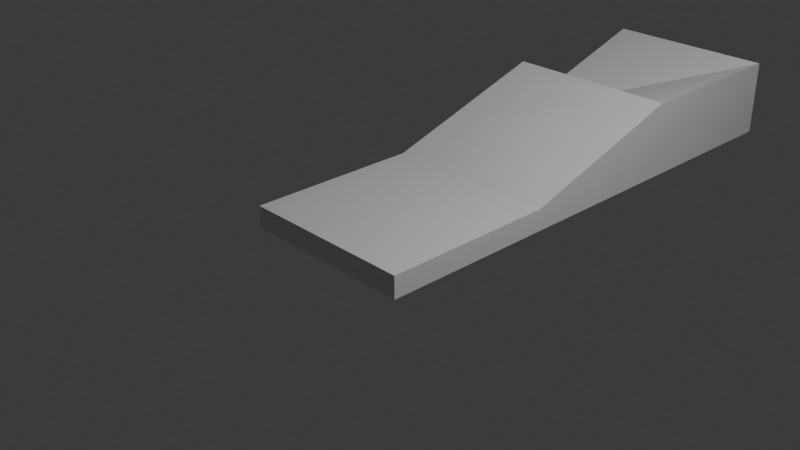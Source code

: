 # Source: level_tiles.blend  (saved by Blender 5.0.119; exported with 4.5.12 LTS)
import bpy
from mathutils import Matrix  # noqa: F401  (used for matrix-valued properties, if any)

bpy.ops.wm.read_factory_settings(use_empty=True)
scene = bpy.context.scene
scene.name = 'Scene'

# ---- collections
col_collection = bpy.data.collections.new('Collection'); scene.collection.children.link(col_collection)
col_floors = bpy.data.collections.new('Floors'); col_collection.children.link(col_floors)

# ---- materials (node trees are filled in below, after node groups)
mat_material = bpy.data.materials.new('Material')
mat_material.alpha_threshold = 0.0
mat_material.use_backface_culling_lightprobe_volume = False
mat_material.roughness = 0.5
mat_material.line_color = (0.0, 0.0, 0.0, 1.0)

# ---- material node trees
mat_material.use_nodes = True; mat_material.node_tree.nodes.clear()
_N = mat_material.node_tree.nodes; _L = mat_material.node_tree.links
n0 = _N.new('ShaderNodeOutputMaterial'); n0.name = 'Material Output'; n0.location = (200, 100)
n1 = _N.new('ShaderNodeBsdfPrincipled'); n1.name = 'Principled BSDF'; n1.location = (-200, 100)
_L.new(n1.outputs[0], n0.inputs[0])
n0.is_active_output = True

# ---- world
world_world = bpy.data.worlds.new('World'); scene.world = world_world
world_world.use_nodes = True; world_world.node_tree.nodes.clear()
_N = world_world.node_tree.nodes; _L = world_world.node_tree.links
n0 = _N.new('ShaderNodeOutputWorld'); n0.name = 'World Output'; n0.location = (200, 100)
n1 = _N.new('ShaderNodeBackground'); n1.name = 'Background'; n1.location = (-200, 100)
n1.inputs[0].default_value = (0.05088, 0.05088, 0.05088, 1.0)
_L.new(n1.outputs[0], n0.inputs[0])
n0.is_active_output = True
world_world.color = (0.05088, 0.05088, 0.05088)
world_world.sun_shadow_jitter_overblur = 0.0

# ---- cameras
cam_camera = bpy.data.cameras.new('Camera')
cam_camera.clip_end = 100.0
cam_camera.ortho_scale = 7.314

# ---- lights
light_light = bpy.data.lights.new('Light', 'POINT')
light_light.energy = 1000.0
light_light.shadow_soft_size = 0.1

# ---- meshes
me_cube = bpy.data.meshes.new('Cube')
me_cube.from_pydata([(1.0, 1.0, 0.125), (1.0, 1.0, -0.125), (1.0, -1.0, 0.125), (1.0, -1.0, -0.125), (-1.0, 1.0, 0.125), (-1.0, 1.0, -0.125), (-1.0, -1.0, 0.125), (-1.0, -1.0, -0.125)], [], [(0, 4, 6, 2), (3, 2, 6, 7), (7, 6, 4, 5), (5, 1, 3, 7), (1, 0, 2, 3), (5, 4, 0, 1)])
_uv = me_cube.uv_layers.new(name='UVMap')
_uv.uv.foreach_set('vector', [0.625, 0.5, 0.875, 0.5, 0.875, 0.75, 0.625, 0.75, 0.375, 0.75, 0.625, 0.75, 0.625, 1.0, 0.375, 1.0, 0.375, 0.0, 0.625, 0.0, 0.625, 0.25, 0.375, 0.25, 0.125, 0.5, 0.375, 0.5, 0.375, 0.75, 0.125, 0.75, 0.375, 0.5, 0.625, 0.5, 0.625, 0.75, 0.375, 0.75, 0.375, 0.25, 0.625, 0.25, 0.625, 0.5, 0.375, 0.5])
me_cube.materials.append(mat_material)
me_cube.use_mirror_vertex_groups = False
me_cube.update()
me_cube_001 = bpy.data.meshes.new('Cube.001')
me_cube_001.from_pydata([(1.0, 1.0, 0.75), (1.0, 1.0, -0.125), (1.0, -1.0, 0.125), (1.0, -1.0, -0.125), (-1.0, 1.0, 0.75), (-1.0, 1.0, -0.125), (-1.0, -1.0, 0.125), (-1.0, -1.0, -0.125)], [], [(0, 4, 6, 2), (3, 2, 6, 7), (7, 6, 4, 5), (5, 1, 3, 7), (1, 0, 2, 3), (5, 4, 0, 1)])
_uv = me_cube_001.uv_layers.new(name='UVMap')
_uv.uv.foreach_set('vector', [0.625, 0.5, 0.875, 0.5, 0.875, 0.75, 0.625, 0.75, 0.375, 0.75, 0.625, 0.75, 0.625, 1.0, 0.375, 1.0, 0.375, 0.0, 0.625, 0.0, 0.625, 0.25, 0.375, 0.25, 0.125, 0.5, 0.375, 0.5, 0.375, 0.75, 0.125, 0.75, 0.375, 0.5, 0.625, 0.5, 0.625, 0.75, 0.375, 0.75, 0.375, 0.25, 0.625, 0.25, 0.625, 0.5, 0.375, 0.5])
me_cube_001.materials.append(mat_material)
me_cube_001.use_mirror_vertex_groups = False
me_cube_001.update()
me_cube_002 = bpy.data.meshes.new('Cube.002')
me_cube_002.from_pydata([(1.0, 1.0, 0.75), (1.0, 1.0, -0.125), (1.0, -1.0, 0.75), (1.0, -1.0, -0.125), (-1.0, 1.0, 0.75), (-1.0, 1.0, -0.125), (-1.0, -1.0, 0.125), (-1.0, -1.0, -0.125)], [], [(0, 4, 6, 2), (3, 2, 6, 7), (7, 6, 4, 5), (5, 1, 3, 7), (1, 0, 2, 3), (5, 4, 0, 1)])
_uv = me_cube_002.uv_layers.new(name='UVMap')
_uv.uv.foreach_set('vector', [0.625, 0.5, 0.875, 0.5, 0.875, 0.75, 0.625, 0.75, 0.375, 0.75, 0.625, 0.75, 0.625, 1.0, 0.375, 1.0, 0.375, 0.0, 0.625, 0.0, 0.625, 0.25, 0.375, 0.25, 0.125, 0.5, 0.375, 0.5, 0.375, 0.75, 0.125, 0.75, 0.375, 0.5, 0.625, 0.5, 0.625, 0.75, 0.375, 0.75, 0.375, 0.25, 0.625, 0.25, 0.625, 0.5, 0.375, 0.5])
me_cube_002.materials.append(mat_material)
me_cube_002.use_mirror_vertex_groups = False
me_cube_002.update()

# ---- objects
ob_light = bpy.data.objects.new('Light', light_light)
ob_camera = bpy.data.objects.new('Camera', cam_camera)
ob_floor = bpy.data.objects.new('Floor', me_cube)
ob_ramp = bpy.data.objects.new('Ramp', me_cube_001)
ob_rampcorner = bpy.data.objects.new('RampCorner', me_cube_002)

# ---- transforms, parenting, visibility, modifiers, constraints
ob_light.location = (4.076, 1.005, 5.904)
ob_light.rotation_euler = (0.6503, 0.05522, 1.866)
ob_light.lock_rotations_4d = False
ob_light.empty_display_type = 'ARROWS'
ob_light.color = (0.0, 0.0, 0.0, 0.0)
ob_light.lineart.crease_threshold = 0.0
ob_camera.location = (7.359, -6.926, 4.958)
ob_camera.rotation_euler = (1.109, 0.0, 0.8149)
ob_camera.lock_rotations_4d = False
ob_camera.empty_display_type = 'ARROWS'
ob_camera.color = (0.0, 0.0, 0.0, 0.0)
ob_camera.display_type = 'WIRE'
ob_camera.lineart.crease_threshold = 0.0
ob_floor.location = (0.0, 0.0, 0.0)
ob_floor.lock_rotations_4d = False
ob_floor.empty_display_type = 'ARROWS'
ob_floor.lineart.crease_threshold = 0.0
ob_ramp.location = (0.0, 2.0, 0.0)
ob_ramp.lock_rotations_4d = False
ob_ramp.empty_display_type = 'ARROWS'
ob_ramp.lineart.crease_threshold = 0.0
ob_rampcorner.location = (0.0, 4.0, 0.0)
ob_rampcorner.lock_rotations_4d = False
ob_rampcorner.empty_display_type = 'ARROWS'
ob_rampcorner.lineart.crease_threshold = 0.0

# ---- collection membership
col_collection.objects.link(ob_light)
col_collection.objects.link(ob_camera)
col_floors.objects.link(ob_floor)
col_floors.objects.link(ob_ramp)
col_floors.objects.link(ob_rampcorner)

# ---- scene / render settings (as saved in the file)
scene.camera = ob_camera
scene.frame_start = 1; scene.frame_end = 250; scene.frame_set(1)
scene.render.engine = 'BLENDER_EEVEE_NEXT'
scene.render.bake_bias = 0.0
scene.render.bake_samples = 0
scene.cycles.sampling_pattern = 'TABULATED_SOBOL'
scene.eevee.use_volume_custom_range = False
bpy.context.view_layer.update()
